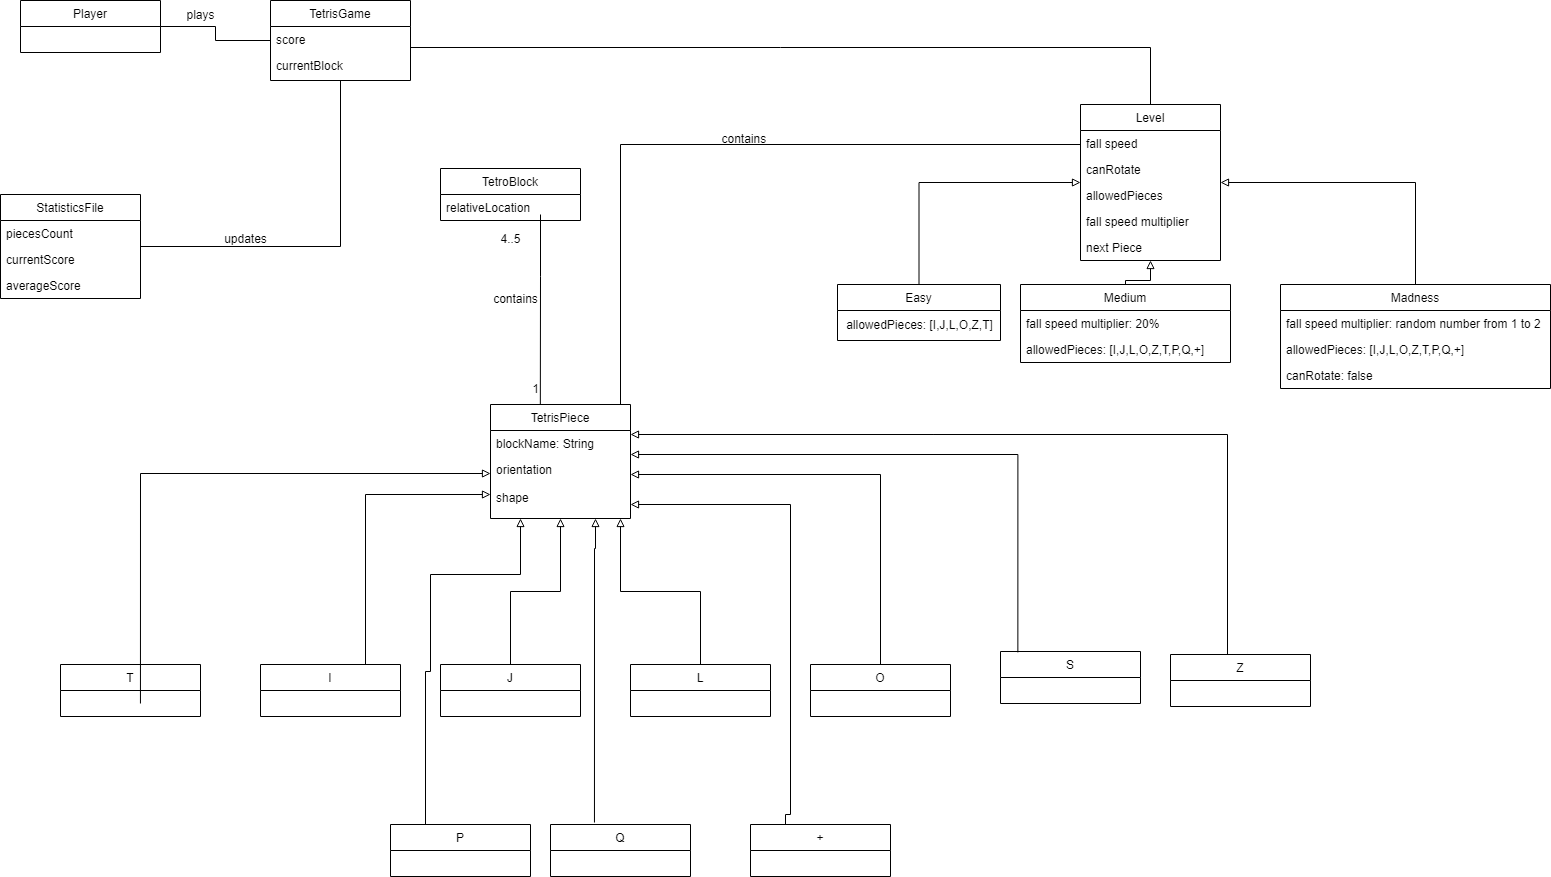

The diagram above was exported from draw.io. Its source (the exported page's mxGraphModel, read from the mxfile embedded in the PNG):
<mxGraphModel dx="1662" dy="772" grid="1" gridSize="10" guides="1" tooltips="1" connect="1" arrows="1" fold="1" page="1" pageScale="1" pageWidth="850" pageHeight="1100" math="0" shadow="0">
  <root>
    <mxCell id="0" />
    <mxCell id="1" parent="0" />
    <mxCell id="6kfklSHnEPvmJt6xTqsR-27" style="edgeStyle=orthogonalEdgeStyle;rounded=0;orthogonalLoop=1;jettySize=auto;html=1;entryX=0.5;entryY=0;entryDx=0;entryDy=0;startArrow=block;startFill=0;endArrow=none;endFill=0;" parent="1" source="kBBU6X5OpRcOOe0jVA5Q-5" target="kBBU6X5OpRcOOe0jVA5Q-9" edge="1">
      <mxGeometry relative="1" as="geometry" />
    </mxCell>
    <mxCell id="6kfklSHnEPvmJt6xTqsR-28" style="edgeStyle=orthogonalEdgeStyle;rounded=0;orthogonalLoop=1;jettySize=auto;html=1;entryX=0.5;entryY=0;entryDx=0;entryDy=0;startArrow=block;startFill=0;endArrow=none;endFill=0;" parent="1" source="kBBU6X5OpRcOOe0jVA5Q-5" target="kBBU6X5OpRcOOe0jVA5Q-13" edge="1">
      <mxGeometry relative="1" as="geometry" />
    </mxCell>
    <mxCell id="6kfklSHnEPvmJt6xTqsR-29" style="edgeStyle=orthogonalEdgeStyle;rounded=0;orthogonalLoop=1;jettySize=auto;html=1;entryX=0.5;entryY=0;entryDx=0;entryDy=0;startArrow=block;startFill=0;endArrow=none;endFill=0;" parent="1" source="kBBU6X5OpRcOOe0jVA5Q-5" target="kBBU6X5OpRcOOe0jVA5Q-17" edge="1">
      <mxGeometry relative="1" as="geometry" />
    </mxCell>
    <mxCell id="6kfklSHnEPvmJt6xTqsR-38" style="edgeStyle=orthogonalEdgeStyle;rounded=0;orthogonalLoop=1;jettySize=auto;html=1;startArrow=none;startFill=0;endArrow=none;endFill=0;" parent="1" source="kBBU6X5OpRcOOe0jVA5Q-5" target="MyK1vqskORWsne08st_b-14" edge="1">
      <mxGeometry relative="1" as="geometry">
        <Array as="points">
          <mxPoint x="820" y="260" />
        </Array>
      </mxGeometry>
    </mxCell>
    <mxCell id="kBBU6X5OpRcOOe0jVA5Q-5" value="Level" style="swimlane;fontStyle=0;childLayout=stackLayout;horizontal=1;startSize=26;fillColor=none;horizontalStack=0;resizeParent=1;resizeParentMax=0;resizeLast=0;collapsible=1;marginBottom=0;" parent="1" vertex="1">
      <mxGeometry x="1280" y="220" width="140" height="156" as="geometry" />
    </mxCell>
    <mxCell id="kBBU6X5OpRcOOe0jVA5Q-6" value="fall speed" style="text;strokeColor=none;fillColor=none;align=left;verticalAlign=top;spacingLeft=4;spacingRight=4;overflow=hidden;rotatable=0;points=[[0,0.5],[1,0.5]];portConstraint=eastwest;" parent="kBBU6X5OpRcOOe0jVA5Q-5" vertex="1">
      <mxGeometry y="26" width="140" height="26" as="geometry" />
    </mxCell>
    <mxCell id="kBBU6X5OpRcOOe0jVA5Q-7" value="canRotate" style="text;strokeColor=none;fillColor=none;align=left;verticalAlign=top;spacingLeft=4;spacingRight=4;overflow=hidden;rotatable=0;points=[[0,0.5],[1,0.5]];portConstraint=eastwest;" parent="kBBU6X5OpRcOOe0jVA5Q-5" vertex="1">
      <mxGeometry y="52" width="140" height="26" as="geometry" />
    </mxCell>
    <mxCell id="kBBU6X5OpRcOOe0jVA5Q-8" value="allowedPieces" style="text;strokeColor=none;fillColor=none;align=left;verticalAlign=top;spacingLeft=4;spacingRight=4;overflow=hidden;rotatable=0;points=[[0,0.5],[1,0.5]];portConstraint=eastwest;" parent="kBBU6X5OpRcOOe0jVA5Q-5" vertex="1">
      <mxGeometry y="78" width="140" height="26" as="geometry" />
    </mxCell>
    <mxCell id="6kfklSHnEPvmJt6xTqsR-5" value="fall speed multiplier" style="text;strokeColor=none;fillColor=none;align=left;verticalAlign=top;spacingLeft=4;spacingRight=4;overflow=hidden;rotatable=0;points=[[0,0.5],[1,0.5]];portConstraint=eastwest;" parent="kBBU6X5OpRcOOe0jVA5Q-5" vertex="1">
      <mxGeometry y="104" width="140" height="26" as="geometry" />
    </mxCell>
    <mxCell id="6kfklSHnEPvmJt6xTqsR-39" value="next Piece" style="text;strokeColor=none;fillColor=none;align=left;verticalAlign=top;spacingLeft=4;spacingRight=4;overflow=hidden;rotatable=0;points=[[0,0.5],[1,0.5]];portConstraint=eastwest;" parent="kBBU6X5OpRcOOe0jVA5Q-5" vertex="1">
      <mxGeometry y="130" width="140" height="26" as="geometry" />
    </mxCell>
    <mxCell id="MyK1vqskORWsne08st_b-25" style="edgeStyle=orthogonalEdgeStyle;rounded=0;orthogonalLoop=1;jettySize=auto;html=1;startArrow=block;startFill=0;endArrow=none;endFill=0;" parent="1" target="MyK1vqskORWsne08st_b-23" edge="1">
      <mxGeometry relative="1" as="geometry">
        <Array as="points">
          <mxPoint x="1427" y="550" />
        </Array>
        <mxPoint x="830" y="550" as="sourcePoint" />
        <mxPoint x="1227.3599999999997" y="777.8840000000002" as="targetPoint" />
      </mxGeometry>
    </mxCell>
    <mxCell id="kBBU6X5OpRcOOe0jVA5Q-9" value="Easy" style="swimlane;fontStyle=0;childLayout=stackLayout;horizontal=1;startSize=26;fillColor=none;horizontalStack=0;resizeParent=1;resizeParentMax=0;resizeLast=0;collapsible=1;marginBottom=0;" parent="1" vertex="1">
      <mxGeometry x="1037" y="400" width="163" height="56" as="geometry" />
    </mxCell>
    <mxCell id="6kfklSHnEPvmJt6xTqsR-31" value="allowedPieces: [I,J,L,O,Z,T]" style="text;html=1;align=center;verticalAlign=middle;resizable=0;points=[];autosize=1;strokeColor=none;fillColor=none;" parent="kBBU6X5OpRcOOe0jVA5Q-9" vertex="1">
      <mxGeometry y="26" width="163" height="30" as="geometry" />
    </mxCell>
    <mxCell id="MyK1vqskORWsne08st_b-26" style="edgeStyle=orthogonalEdgeStyle;rounded=0;orthogonalLoop=1;jettySize=auto;html=1;startArrow=block;startFill=0;endArrow=none;endFill=0;" parent="1" edge="1">
      <mxGeometry relative="1" as="geometry">
        <Array as="points">
          <mxPoint x="340" y="589" />
        </Array>
        <mxPoint x="690" y="589" as="sourcePoint" />
        <mxPoint x="339.95000000000005" y="819" as="targetPoint" />
      </mxGeometry>
    </mxCell>
    <mxCell id="MyK1vqskORWsne08st_b-10" value="TetroBlock" style="swimlane;fontStyle=0;childLayout=stackLayout;horizontal=1;startSize=26;fillColor=none;horizontalStack=0;resizeParent=1;resizeParentMax=0;resizeLast=0;collapsible=1;marginBottom=0;" parent="1" vertex="1">
      <mxGeometry x="640" y="284" width="140" height="52" as="geometry" />
    </mxCell>
    <mxCell id="MyK1vqskORWsne08st_b-11" value="relativeLocation" style="text;strokeColor=none;fillColor=none;align=left;verticalAlign=top;spacingLeft=4;spacingRight=4;overflow=hidden;rotatable=0;points=[[0,0.5],[1,0.5]];portConstraint=eastwest;" parent="MyK1vqskORWsne08st_b-10" vertex="1">
      <mxGeometry y="26" width="140" height="26" as="geometry" />
    </mxCell>
    <mxCell id="kBBU6X5OpRcOOe0jVA5Q-17" value="Madness" style="swimlane;fontStyle=0;childLayout=stackLayout;horizontal=1;startSize=26;fillColor=none;horizontalStack=0;resizeParent=1;resizeParentMax=0;resizeLast=0;collapsible=1;marginBottom=0;" parent="1" vertex="1">
      <mxGeometry x="1480" y="400" width="270" height="104" as="geometry" />
    </mxCell>
    <mxCell id="kBBU6X5OpRcOOe0jVA5Q-18" value="fall speed multiplier: random number from 1 to 2" style="text;strokeColor=none;fillColor=none;align=left;verticalAlign=top;spacingLeft=4;spacingRight=4;overflow=hidden;rotatable=0;points=[[0,0.5],[1,0.5]];portConstraint=eastwest;" parent="kBBU6X5OpRcOOe0jVA5Q-17" vertex="1">
      <mxGeometry y="26" width="270" height="26" as="geometry" />
    </mxCell>
    <mxCell id="kBBU6X5OpRcOOe0jVA5Q-19" value="allowedPieces: [I,J,L,O,Z,T,P,Q,+]" style="text;strokeColor=none;fillColor=none;align=left;verticalAlign=top;spacingLeft=4;spacingRight=4;overflow=hidden;rotatable=0;points=[[0,0.5],[1,0.5]];portConstraint=eastwest;" parent="kBBU6X5OpRcOOe0jVA5Q-17" vertex="1">
      <mxGeometry y="52" width="270" height="26" as="geometry" />
    </mxCell>
    <mxCell id="kBBU6X5OpRcOOe0jVA5Q-20" value="canRotate: false" style="text;strokeColor=none;fillColor=none;align=left;verticalAlign=top;spacingLeft=4;spacingRight=4;overflow=hidden;rotatable=0;points=[[0,0.5],[1,0.5]];portConstraint=eastwest;" parent="kBBU6X5OpRcOOe0jVA5Q-17" vertex="1">
      <mxGeometry y="78" width="270" height="26" as="geometry" />
    </mxCell>
    <mxCell id="6kfklSHnEPvmJt6xTqsR-6" style="edgeStyle=orthogonalEdgeStyle;rounded=0;orthogonalLoop=1;jettySize=auto;html=1;entryX=0.75;entryY=0;entryDx=0;entryDy=0;startArrow=block;startFill=0;endArrow=none;endFill=0;" parent="1" source="MyK1vqskORWsne08st_b-14" target="kBBU6X5OpRcOOe0jVA5Q-21" edge="1">
      <mxGeometry relative="1" as="geometry">
        <Array as="points">
          <mxPoint x="565" y="610" />
        </Array>
      </mxGeometry>
    </mxCell>
    <mxCell id="6kfklSHnEPvmJt6xTqsR-7" style="edgeStyle=orthogonalEdgeStyle;rounded=0;orthogonalLoop=1;jettySize=auto;html=1;entryX=0.5;entryY=0;entryDx=0;entryDy=0;startArrow=block;startFill=0;endArrow=none;endFill=0;" parent="1" source="MyK1vqskORWsne08st_b-14" target="mowkb0dILsvVsTICuomb-1" edge="1">
      <mxGeometry relative="1" as="geometry" />
    </mxCell>
    <mxCell id="6kfklSHnEPvmJt6xTqsR-8" style="edgeStyle=orthogonalEdgeStyle;rounded=0;orthogonalLoop=1;jettySize=auto;html=1;entryX=0.5;entryY=0;entryDx=0;entryDy=0;startArrow=block;startFill=0;endArrow=none;endFill=0;" parent="1" source="MyK1vqskORWsne08st_b-14" target="kBBU6X5OpRcOOe0jVA5Q-25" edge="1">
      <mxGeometry relative="1" as="geometry">
        <Array as="points">
          <mxPoint x="820" y="707" />
          <mxPoint x="900" y="707" />
        </Array>
      </mxGeometry>
    </mxCell>
    <mxCell id="6kfklSHnEPvmJt6xTqsR-9" style="edgeStyle=orthogonalEdgeStyle;rounded=0;orthogonalLoop=1;jettySize=auto;html=1;startArrow=block;startFill=0;endArrow=none;endFill=0;" parent="1" source="MyK1vqskORWsne08st_b-14" target="kBBU6X5OpRcOOe0jVA5Q-29" edge="1">
      <mxGeometry relative="1" as="geometry">
        <Array as="points">
          <mxPoint x="1080" y="590" />
        </Array>
      </mxGeometry>
    </mxCell>
    <mxCell id="6kfklSHnEPvmJt6xTqsR-10" style="edgeStyle=orthogonalEdgeStyle;rounded=0;orthogonalLoop=1;jettySize=auto;html=1;entryX=0.124;entryY=0.017;entryDx=0;entryDy=0;entryPerimeter=0;startArrow=block;startFill=0;endArrow=none;endFill=0;" parent="1" source="MyK1vqskORWsne08st_b-14" target="kBBU6X5OpRcOOe0jVA5Q-33" edge="1">
      <mxGeometry relative="1" as="geometry">
        <Array as="points">
          <mxPoint x="1217" y="570" />
        </Array>
      </mxGeometry>
    </mxCell>
    <mxCell id="6kfklSHnEPvmJt6xTqsR-11" style="edgeStyle=orthogonalEdgeStyle;rounded=0;orthogonalLoop=1;jettySize=auto;html=1;entryX=0.25;entryY=0;entryDx=0;entryDy=0;startArrow=block;startFill=0;endArrow=none;endFill=0;" parent="1" source="MyK1vqskORWsne08st_b-14" target="kBBU6X5OpRcOOe0jVA5Q-41" edge="1">
      <mxGeometry relative="1" as="geometry">
        <Array as="points">
          <mxPoint x="720" y="690" />
          <mxPoint x="630" y="690" />
          <mxPoint x="630" y="787" />
          <mxPoint x="625" y="787" />
        </Array>
      </mxGeometry>
    </mxCell>
    <mxCell id="MyK1vqskORWsne08st_b-14" value="TetrisPiece" style="swimlane;fontStyle=0;childLayout=stackLayout;horizontal=1;startSize=26;fillColor=none;horizontalStack=0;resizeParent=1;resizeParentMax=0;resizeLast=0;collapsible=1;marginBottom=0;" parent="1" vertex="1">
      <mxGeometry x="690" y="520" width="140" height="114" as="geometry" />
    </mxCell>
    <mxCell id="MyK1vqskORWsne08st_b-16" value="blockName: String" style="text;strokeColor=none;fillColor=none;align=left;verticalAlign=top;spacingLeft=4;spacingRight=4;overflow=hidden;rotatable=0;points=[[0,0.5],[1,0.5]];portConstraint=eastwest;" parent="MyK1vqskORWsne08st_b-14" vertex="1">
      <mxGeometry y="26" width="140" height="26" as="geometry" />
    </mxCell>
    <mxCell id="MyK1vqskORWsne08st_b-17" value="orientation&#10;&#10;shape" style="text;strokeColor=none;fillColor=none;align=left;verticalAlign=top;spacingLeft=4;spacingRight=4;overflow=hidden;rotatable=0;points=[[0,0.5],[1,0.5]];portConstraint=eastwest;" parent="MyK1vqskORWsne08st_b-14" vertex="1">
      <mxGeometry y="52" width="140" height="62" as="geometry" />
    </mxCell>
    <mxCell id="mowkb0dILsvVsTICuomb-1" value="J" style="swimlane;fontStyle=0;childLayout=stackLayout;horizontal=1;startSize=26;fillColor=none;horizontalStack=0;resizeParent=1;resizeParentMax=0;resizeLast=0;collapsible=1;marginBottom=0;" parent="1" vertex="1">
      <mxGeometry x="640" y="780" width="140" height="52" as="geometry" />
    </mxCell>
    <mxCell id="kBBU6X5OpRcOOe0jVA5Q-21" value="I" style="swimlane;fontStyle=0;childLayout=stackLayout;horizontal=1;startSize=26;fillColor=none;horizontalStack=0;resizeParent=1;resizeParentMax=0;resizeLast=0;collapsible=1;marginBottom=0;" parent="1" vertex="1">
      <mxGeometry x="460" y="780" width="140" height="52" as="geometry" />
    </mxCell>
    <mxCell id="kBBU6X5OpRcOOe0jVA5Q-25" value="L" style="swimlane;fontStyle=0;childLayout=stackLayout;horizontal=1;startSize=26;fillColor=none;horizontalStack=0;resizeParent=1;resizeParentMax=0;resizeLast=0;collapsible=1;marginBottom=0;" parent="1" vertex="1">
      <mxGeometry x="830" y="780" width="140" height="52" as="geometry" />
    </mxCell>
    <mxCell id="kBBU6X5OpRcOOe0jVA5Q-29" value="O" style="swimlane;fontStyle=0;childLayout=stackLayout;horizontal=1;startSize=26;fillColor=none;horizontalStack=0;resizeParent=1;resizeParentMax=0;resizeLast=0;collapsible=1;marginBottom=0;" parent="1" vertex="1">
      <mxGeometry x="1010" y="780" width="140" height="52" as="geometry" />
    </mxCell>
    <mxCell id="kBBU6X5OpRcOOe0jVA5Q-33" value="S" style="swimlane;fontStyle=0;childLayout=stackLayout;horizontal=1;startSize=26;fillColor=none;horizontalStack=0;resizeParent=1;resizeParentMax=0;resizeLast=0;collapsible=1;marginBottom=0;" parent="1" vertex="1">
      <mxGeometry x="1200" y="767" width="140" height="52" as="geometry" />
    </mxCell>
    <mxCell id="kBBU6X5OpRcOOe0jVA5Q-37" value="T" style="swimlane;fontStyle=0;childLayout=stackLayout;horizontal=1;startSize=26;fillColor=none;horizontalStack=0;resizeParent=1;resizeParentMax=0;resizeLast=0;collapsible=1;marginBottom=0;" parent="1" vertex="1">
      <mxGeometry x="260" y="780" width="140" height="52" as="geometry" />
    </mxCell>
    <mxCell id="kBBU6X5OpRcOOe0jVA5Q-41" value="P" style="swimlane;fontStyle=0;childLayout=stackLayout;horizontal=1;startSize=26;fillColor=none;horizontalStack=0;resizeParent=1;resizeParentMax=0;resizeLast=0;collapsible=1;marginBottom=0;" parent="1" vertex="1">
      <mxGeometry x="590" y="940" width="140" height="52" as="geometry" />
    </mxCell>
    <mxCell id="kBBU6X5OpRcOOe0jVA5Q-45" value="Q" style="swimlane;fontStyle=0;childLayout=stackLayout;horizontal=1;startSize=26;fillColor=none;horizontalStack=0;resizeParent=1;resizeParentMax=0;resizeLast=0;collapsible=1;marginBottom=0;" parent="1" vertex="1">
      <mxGeometry x="750" y="940" width="140" height="52" as="geometry" />
    </mxCell>
    <mxCell id="kBBU6X5OpRcOOe0jVA5Q-49" value="+" style="swimlane;fontStyle=0;childLayout=stackLayout;horizontal=1;startSize=26;fillColor=none;horizontalStack=0;resizeParent=1;resizeParentMax=0;resizeLast=0;collapsible=1;marginBottom=0;" parent="1" vertex="1">
      <mxGeometry x="950" y="940" width="140" height="52" as="geometry" />
    </mxCell>
    <mxCell id="6kfklSHnEPvmJt6xTqsR-35" style="edgeStyle=orthogonalEdgeStyle;rounded=0;orthogonalLoop=1;jettySize=auto;html=1;startArrow=none;startFill=0;endArrow=none;endFill=0;" parent="1" source="6kfklSHnEPvmJt6xTqsR-1" target="6kfklSHnEPvmJt6xTqsR-17" edge="1">
      <mxGeometry relative="1" as="geometry" />
    </mxCell>
    <mxCell id="6kfklSHnEPvmJt6xTqsR-1" value="StatisticsFile" style="swimlane;fontStyle=0;childLayout=stackLayout;horizontal=1;startSize=26;fillColor=none;horizontalStack=0;resizeParent=1;resizeParentMax=0;resizeLast=0;collapsible=1;marginBottom=0;" parent="1" vertex="1">
      <mxGeometry x="200" y="310" width="140" height="104" as="geometry" />
    </mxCell>
    <mxCell id="6kfklSHnEPvmJt6xTqsR-2" value="piecesCount" style="text;strokeColor=none;fillColor=none;align=left;verticalAlign=top;spacingLeft=4;spacingRight=4;overflow=hidden;rotatable=0;points=[[0,0.5],[1,0.5]];portConstraint=eastwest;" parent="6kfklSHnEPvmJt6xTqsR-1" vertex="1">
      <mxGeometry y="26" width="140" height="26" as="geometry" />
    </mxCell>
    <mxCell id="6kfklSHnEPvmJt6xTqsR-3" value="currentScore" style="text;strokeColor=none;fillColor=none;align=left;verticalAlign=top;spacingLeft=4;spacingRight=4;overflow=hidden;rotatable=0;points=[[0,0.5],[1,0.5]];portConstraint=eastwest;" parent="6kfklSHnEPvmJt6xTqsR-1" vertex="1">
      <mxGeometry y="52" width="140" height="26" as="geometry" />
    </mxCell>
    <mxCell id="6kfklSHnEPvmJt6xTqsR-4" value="averageScore" style="text;strokeColor=none;fillColor=none;align=left;verticalAlign=top;spacingLeft=4;spacingRight=4;overflow=hidden;rotatable=0;points=[[0,0.5],[1,0.5]];portConstraint=eastwest;" parent="6kfklSHnEPvmJt6xTqsR-1" vertex="1">
      <mxGeometry y="78" width="140" height="26" as="geometry" />
    </mxCell>
    <mxCell id="MyK1vqskORWsne08st_b-23" value="Z" style="swimlane;fontStyle=0;childLayout=stackLayout;horizontal=1;startSize=26;fillColor=none;horizontalStack=0;resizeParent=1;resizeParentMax=0;resizeLast=0;collapsible=1;marginBottom=0;" parent="1" vertex="1">
      <mxGeometry x="1370" y="770" width="140" height="52" as="geometry" />
    </mxCell>
    <mxCell id="6kfklSHnEPvmJt6xTqsR-33" style="edgeStyle=orthogonalEdgeStyle;rounded=0;orthogonalLoop=1;jettySize=auto;html=1;startArrow=none;startFill=0;endArrow=none;endFill=0;" parent="1" source="6kfklSHnEPvmJt6xTqsR-13" target="6kfklSHnEPvmJt6xTqsR-17" edge="1">
      <mxGeometry relative="1" as="geometry" />
    </mxCell>
    <mxCell id="6kfklSHnEPvmJt6xTqsR-13" value="Player" style="swimlane;fontStyle=0;childLayout=stackLayout;horizontal=1;startSize=26;fillColor=none;horizontalStack=0;resizeParent=1;resizeParentMax=0;resizeLast=0;collapsible=1;marginBottom=0;" parent="1" vertex="1">
      <mxGeometry x="220" y="116" width="140" height="52" as="geometry" />
    </mxCell>
    <mxCell id="6kfklSHnEPvmJt6xTqsR-17" value="TetrisGame" style="swimlane;fontStyle=0;childLayout=stackLayout;horizontal=1;startSize=26;fillColor=none;horizontalStack=0;resizeParent=1;resizeParentMax=0;resizeLast=0;collapsible=1;marginBottom=0;" parent="1" vertex="1">
      <mxGeometry x="470" y="116" width="140" height="80" as="geometry" />
    </mxCell>
    <mxCell id="6kfklSHnEPvmJt6xTqsR-19" value="score" style="text;strokeColor=none;fillColor=none;align=left;verticalAlign=top;spacingLeft=4;spacingRight=4;overflow=hidden;rotatable=0;points=[[0,0.5],[1,0.5]];portConstraint=eastwest;" parent="6kfklSHnEPvmJt6xTqsR-17" vertex="1">
      <mxGeometry y="26" width="140" height="26" as="geometry" />
    </mxCell>
    <mxCell id="6kfklSHnEPvmJt6xTqsR-20" value="currentBlock&#10;" style="text;strokeColor=none;fillColor=none;align=left;verticalAlign=top;spacingLeft=4;spacingRight=4;overflow=hidden;rotatable=0;points=[[0,0.5],[1,0.5]];portConstraint=eastwest;" parent="6kfklSHnEPvmJt6xTqsR-17" vertex="1">
      <mxGeometry y="52" width="140" height="28" as="geometry" />
    </mxCell>
    <mxCell id="MyK1vqskORWsne08st_b-24" style="edgeStyle=orthogonalEdgeStyle;rounded=0;orthogonalLoop=1;jettySize=auto;html=1;startArrow=none;startFill=0;endArrow=none;endFill=0;entryX=0.5;entryY=0;entryDx=0;entryDy=0;" parent="1" target="kBBU6X5OpRcOOe0jVA5Q-5" edge="1">
      <mxGeometry relative="1" as="geometry">
        <Array as="points">
          <mxPoint x="1350" y="163" />
        </Array>
        <mxPoint x="610" y="163" as="sourcePoint" />
        <mxPoint x="1140" y="190" as="targetPoint" />
      </mxGeometry>
    </mxCell>
    <mxCell id="6kfklSHnEPvmJt6xTqsR-21" style="edgeStyle=orthogonalEdgeStyle;rounded=0;orthogonalLoop=1;jettySize=auto;html=1;entryX=0.25;entryY=0;entryDx=0;entryDy=0;startArrow=block;startFill=0;endArrow=none;endFill=0;" parent="1" source="MyK1vqskORWsne08st_b-17" target="kBBU6X5OpRcOOe0jVA5Q-49" edge="1">
      <mxGeometry relative="1" as="geometry">
        <Array as="points">
          <mxPoint x="990" y="620" />
          <mxPoint x="990" y="930" />
        </Array>
      </mxGeometry>
    </mxCell>
    <mxCell id="6kfklSHnEPvmJt6xTqsR-25" value="1" style="text;html=1;align=center;verticalAlign=middle;resizable=0;points=[];autosize=1;strokeColor=none;fillColor=none;" parent="1" vertex="1">
      <mxGeometry x="720" y="490" width="30" height="30" as="geometry" />
    </mxCell>
    <mxCell id="kBBU6X5OpRcOOe0jVA5Q-13" value="Medium" style="swimlane;fontStyle=0;childLayout=stackLayout;horizontal=1;startSize=26;fillColor=none;horizontalStack=0;resizeParent=1;resizeParentMax=0;resizeLast=0;collapsible=1;marginBottom=0;" parent="1" vertex="1">
      <mxGeometry x="1220" y="400" width="210" height="78" as="geometry" />
    </mxCell>
    <mxCell id="kBBU6X5OpRcOOe0jVA5Q-14" value="fall speed multiplier: 20%" style="text;strokeColor=none;fillColor=none;align=left;verticalAlign=top;spacingLeft=4;spacingRight=4;overflow=hidden;rotatable=0;points=[[0,0.5],[1,0.5]];portConstraint=eastwest;" parent="kBBU6X5OpRcOOe0jVA5Q-13" vertex="1">
      <mxGeometry y="26" width="210" height="26" as="geometry" />
    </mxCell>
    <mxCell id="kBBU6X5OpRcOOe0jVA5Q-15" value="allowedPieces: [I,J,L,O,Z,T,P,Q,+]" style="text;strokeColor=none;fillColor=none;align=left;verticalAlign=top;spacingLeft=4;spacingRight=4;overflow=hidden;rotatable=0;points=[[0,0.5],[1,0.5]];portConstraint=eastwest;" parent="kBBU6X5OpRcOOe0jVA5Q-13" vertex="1">
      <mxGeometry y="52" width="210" height="26" as="geometry" />
    </mxCell>
    <mxCell id="6kfklSHnEPvmJt6xTqsR-22" style="edgeStyle=orthogonalEdgeStyle;rounded=0;orthogonalLoop=1;jettySize=auto;html=1;startArrow=none;startFill=0;endArrow=none;endFill=0;entryX=0.356;entryY=0.003;entryDx=0;entryDy=0;entryPerimeter=0;" parent="1" target="MyK1vqskORWsne08st_b-14" edge="1">
      <mxGeometry relative="1" as="geometry">
        <mxPoint x="740" y="480" as="targetPoint" />
        <mxPoint x="740" y="330" as="sourcePoint" />
        <Array as="points">
          <mxPoint x="740" y="392" />
        </Array>
      </mxGeometry>
    </mxCell>
    <mxCell id="6kfklSHnEPvmJt6xTqsR-34" value="plays" style="text;html=1;align=center;verticalAlign=middle;resizable=0;points=[];autosize=1;strokeColor=none;fillColor=none;" parent="1" vertex="1">
      <mxGeometry x="375" y="116" width="50" height="30" as="geometry" />
    </mxCell>
    <mxCell id="6kfklSHnEPvmJt6xTqsR-36" value="updates" style="text;html=1;align=center;verticalAlign=middle;resizable=0;points=[];autosize=1;strokeColor=none;fillColor=none;" parent="1" vertex="1">
      <mxGeometry x="410" y="340" width="70" height="30" as="geometry" />
    </mxCell>
    <mxCell id="30bjMG-2C27gUIClG7Za-1" style="edgeStyle=orthogonalEdgeStyle;rounded=0;orthogonalLoop=1;jettySize=auto;html=1;entryX=0.314;entryY=-0.038;entryDx=0;entryDy=0;startArrow=block;startFill=0;endArrow=none;endFill=0;entryPerimeter=0;" parent="1" target="kBBU6X5OpRcOOe0jVA5Q-45" edge="1">
      <mxGeometry relative="1" as="geometry">
        <Array as="points">
          <mxPoint x="795" y="664" />
          <mxPoint x="794" y="664" />
        </Array>
        <mxPoint x="795" y="634" as="sourcePoint" />
        <mxPoint x="795" y="970" as="targetPoint" />
      </mxGeometry>
    </mxCell>
    <mxCell id="6kfklSHnEPvmJt6xTqsR-37" value="contains" style="text;html=1;resizable=0;autosize=1;align=center;verticalAlign=middle;points=[];fillColor=none;strokeColor=none;rounded=0;" parent="1" vertex="1">
      <mxGeometry x="680" y="400" width="70" height="30" as="geometry" />
    </mxCell>
    <mxCell id="6kfklSHnEPvmJt6xTqsR-40" value="contains&amp;nbsp;" style="text;html=1;align=center;verticalAlign=middle;resizable=0;points=[];autosize=1;strokeColor=none;fillColor=none;" parent="1" vertex="1">
      <mxGeometry x="910" y="240" width="70" height="30" as="geometry" />
    </mxCell>
    <mxCell id="6kfklSHnEPvmJt6xTqsR-24" value="4..5" style="text;html=1;align=center;verticalAlign=middle;resizable=0;points=[];autosize=1;strokeColor=none;fillColor=none;" parent="1" vertex="1">
      <mxGeometry x="690" y="340" width="40" height="30" as="geometry" />
    </mxCell>
  </root>
</mxGraphModel>